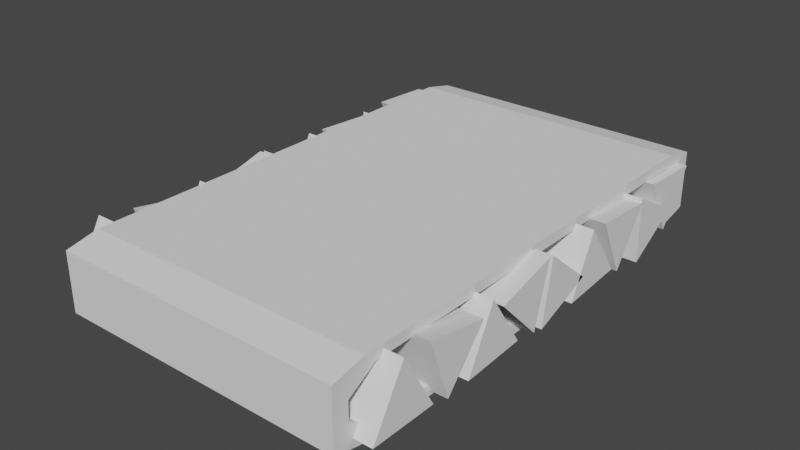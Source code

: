 # Source: Conveyor_Belt.blend  (saved by Blender 2.91.10; exported with 4.5.12 LTS)
import bpy
from mathutils import Matrix  # noqa: F401  (used for matrix-valued properties, if any)

bpy.ops.wm.read_factory_settings(use_empty=True)
scene = bpy.context.scene
scene.name = 'Scene'

# ---- collections
col_collection = bpy.data.collections.new('Collection'); scene.collection.children.link(col_collection)

# ---- world
world_world = bpy.data.worlds.new('World'); scene.world = world_world
world_world.use_nodes = True; world_world.node_tree.nodes.clear()
_N = world_world.node_tree.nodes; _L = world_world.node_tree.links
n0 = _N.new('ShaderNodeOutputWorld'); n0.name = 'World Output'; n0.location = (300, 300)
n1 = _N.new('ShaderNodeBackground'); n1.name = 'Background'; n1.location = (10, 300)
n1.inputs[0].default_value = (0.05088, 0.05088, 0.05088, 1.0)
_L.new(n1.outputs[0], n0.inputs[0])
n0.is_active_output = True
world_world.color = (0.05088, 0.05088, 0.05088)
world_world.use_sun_shadow = False
world_world.sun_shadow_jitter_overblur = 0.0

# ---- meshes
me_cube_001 = bpy.data.meshes.new('Cube.001')
me_cube_001.from_pydata([(-2.0, -1.15, 0.8069), (-2.0, 1.15, 0.8069), (-2.0, -1.15, -0.8069), (-2.0, -1.0, 1.0), (2.0, -0.9457, -0.7151), (2.0, -0.9457, 0.7151), (2.0, 0.9457, -0.7151), (2.0, 0.9457, 0.7151), (-2.0, 1.0, 1.0), (-2.0, -1.0, -1.0), (-2.0, 1.0, -1.0), (-2.0, 1.15, -0.8069), (2.0, 1.078, 0.2577), (2.0, 1.078, -0.2577), (2.0, -1.078, 0.2577), (2.0, -1.078, -0.2577), (2.0, 1.15, -0.8069), (2.0, 1.0, -1.0), (2.0, -1.0, -1.0), (2.0, 1.0, 1.0), (2.0, -1.0, 1.0), (2.0, -1.15, -0.8069), (2.0, 1.15, 0.8069), (2.0, -1.15, 0.8069), (-2.0, 1.078, -0.2577), (-2.0, 0.9457, -0.7151), (-2.0, -0.9457, -0.7151), (-2.0, 0.9457, 0.7151), (-2.0, -0.9457, 0.7151), (-2.0, -1.078, -0.2577), (-2.0, 1.078, 0.2577), (-2.0, -1.078, 0.2577)], [], [(23, 0, 2, 21), (12, 30, 24, 13), (13, 24, 25, 6), (20, 3, 0, 23), (29, 2, 0, 31), (31, 0, 3, 28), (30, 1, 11, 24), (27, 8, 1, 30), (15, 29, 31, 14), (14, 31, 28, 5), (26, 9, 2, 29), (28, 3, 8, 27), (25, 10, 9, 26), (24, 11, 10, 25), (13, 6, 17, 16), (6, 4, 18, 17), (5, 7, 19, 20), (4, 15, 21, 18), (7, 12, 22, 19), (12, 13, 16, 22), (14, 5, 20, 23), (15, 14, 23, 21), (17, 10, 11, 16), (6, 25, 26, 4), (18, 9, 10, 17), (5, 28, 27, 7), (19, 8, 3, 20), (22, 1, 8, 19), (4, 26, 29, 15), (21, 2, 9, 18), (16, 11, 1, 22), (7, 27, 30, 12)])
_uv = me_cube_001.uv_layers.new(name='UVMap')
_uv.uv.foreach_set('vector', [0.5417, 0.75, 0.5417, 0.75, 0.4583, 0.75, 0.4583, 0.75, 0.5402, 0.5118, 0.5402, 0.5118, 0.4598, 0.5118, 0.4598, 0.5118, 0.4598, 0.5118, 0.4598, 0.5118, 0.3885, 0.5131, 0.3885, 0.5131, 0.625, 0.75, 0.625, 0.75, 0.5417, 0.75, 0.5417, 0.75, 0.4598, 0.7382, 0.4583, 0.75, 0.5417, 0.75, 0.5402, 0.7382, 0.5402, 0.7382, 0.5417, 0.75, 0.625, 0.75, 0.6115, 0.7369, 0.5402, 0.5118, 0.5417, 0.5, 0.4583, 0.5, 0.4598, 0.5118, 0.6115, 0.5131, 0.625, 0.5, 0.5417, 0.5, 0.5402, 0.5118, 0.4598, 0.7382, 0.4598, 0.7382, 0.5402, 0.7382, 0.5402, 0.7382, 0.5402, 0.7382, 0.5402, 0.7382, 0.6115, 0.7369, 0.6115, 0.7369, 0.3885, 0.7369, 0.375, 0.75, 0.4583, 0.75, 0.4598, 0.7382, 0.6115, 0.7369, 0.625, 0.75, 0.625, 0.5, 0.6115, 0.5131, 0.3885, 0.5131, 0.375, 0.5, 0.375, 0.75, 0.3885, 0.7369, 0.4598, 0.5118, 0.4583, 0.5, 0.375, 0.5, 0.3885, 0.5131, 0.4598, 0.5118, 0.3885, 0.5131, 0.375, 0.5, 0.4583, 0.5, 0.3885, 0.5131, 0.3885, 0.7369, 0.375, 0.75, 0.375, 0.5, 0.6115, 0.7369, 0.6115, 0.5131, 0.625, 0.5, 0.625, 0.75, 0.3885, 0.7369, 0.4598, 0.7382, 0.4583, 0.75, 0.375, 0.75, 0.6115, 0.5131, 0.5402, 0.5118, 0.5417, 0.5, 0.625, 0.5, 0.5402, 0.5118, 0.4598, 0.5118, 0.4583, 0.5, 0.5417, 0.5, 0.5402, 0.7382, 0.6115, 0.7369, 0.625, 0.75, 0.5417, 0.75, 0.4598, 0.7382, 0.5402, 0.7382, 0.5417, 0.75, 0.4583, 0.75, 0.375, 0.5, 0.375, 0.5, 0.4583, 0.5, 0.4583, 0.5, 0.3885, 0.5131, 0.3885, 0.5131, 0.3885, 0.7369, 0.3885, 0.7369, 0.375, 0.75, 0.375, 0.75, 0.375, 0.5, 0.375, 0.5, 0.6115, 0.7369, 0.6115, 0.7369, 0.6115, 0.5131, 0.6115, 0.5131, 0.625, 0.5, 0.625, 0.5, 0.625, 0.75, 0.625, 0.75, 0.5417, 0.5, 0.5417, 0.5, 0.625, 0.5, 0.625, 0.5, 0.3885, 0.7369, 0.3885, 0.7369, 0.4598, 0.7382, 0.4598, 0.7382, 0.4583, 0.75, 0.4583, 0.75, 0.375, 0.75, 0.375, 0.75, 0.4583, 0.5, 0.4583, 0.5, 0.5417, 0.5, 0.5417, 0.5, 0.6115, 0.5131, 0.6115, 0.5131, 0.5402, 0.5118, 0.5402, 0.5118])
me_cube_001.use_remesh_fix_poles = True
me_cube_001.use_remesh_preserve_attributes = False
me_cube_001.use_mirror_vertex_groups = False
me_cube_001.update()
me_circle = bpy.data.meshes.new('Circle')
me_circle.from_pydata([(0.0879, 0.0, 0.3303), (0.0879, -0.2861, -0.1652), (0.0879, 0.2861, -0.1652), (-3.051, -0.2861, -0.1652), (-3.051, -2.039e-07, 0.3303), (-3.051, 0.2861, -0.1652)], [], [(1, 2, 0), (3, 4, 5), (2, 5, 4, 0), (1, 3, 5, 2), (0, 4, 3, 1)])
_uv = me_circle.uv_layers.new(name='UVMap')
_uv.uv.foreach_set('vector', [0.0, 0.0, 0.0, 0.0, 0.0, 0.0, 0.0, 0.0, 0.0, 0.0, 0.0, 0.0, 0.0, 0.0, 0.0, 0.0, 0.0, 0.0, 0.0, 0.0, 0.0, 0.0, 0.0, 0.0, 0.0, 0.0, 0.0, 0.0, 0.0, 0.0, 0.0, 0.0, 0.0, 0.0, 0.0, 0.0])
me_circle.use_remesh_fix_poles = True
me_circle.use_remesh_preserve_attributes = False
me_circle.use_mirror_vertex_groups = False
me_circle.update()
me_circle_001 = bpy.data.meshes.new('Circle.001')
me_circle_001.from_pydata([(0.0879, 0.0, 0.3303), (0.0879, -0.2861, -0.1652), (0.0879, 0.2861, -0.1652), (-3.051, -0.2861, -0.1652), (-3.051, -2.039e-07, 0.3303), (-3.051, 0.2861, -0.1652)], [], [(1, 2, 0), (3, 4, 5), (2, 5, 4, 0), (1, 3, 5, 2), (0, 4, 3, 1)])
_uv = me_circle_001.uv_layers.new(name='UVMap')
_uv.uv.foreach_set('vector', [0.0, 0.0, 0.0, 0.0, 0.0, 0.0, 0.0, 0.0, 0.0, 0.0, 0.0, 0.0, 0.0, 0.0, 0.0, 0.0, 0.0, 0.0, 0.0, 0.0, 0.0, 0.0, 0.0, 0.0, 0.0, 0.0, 0.0, 0.0, 0.0, 0.0, 0.0, 0.0, 0.0, 0.0, 0.0, 0.0])
me_circle_001.use_remesh_fix_poles = True
me_circle_001.use_remesh_preserve_attributes = False
me_circle_001.use_mirror_vertex_groups = False
me_circle_001.update()
me_circle_002 = bpy.data.meshes.new('Circle.002')
me_circle_002.from_pydata([(0.0879, 0.0, 0.3303), (0.0879, -0.2861, -0.1652), (0.0879, 0.2861, -0.1652), (-3.051, -0.2861, -0.1652), (-3.051, -2.039e-07, 0.3303), (-3.051, 0.2861, -0.1652)], [], [(1, 2, 0), (3, 4, 5), (2, 5, 4, 0), (1, 3, 5, 2), (0, 4, 3, 1)])
_uv = me_circle_002.uv_layers.new(name='UVMap')
_uv.uv.foreach_set('vector', [0.0, 0.0, 0.0, 0.0, 0.0, 0.0, 0.0, 0.0, 0.0, 0.0, 0.0, 0.0, 0.0, 0.0, 0.0, 0.0, 0.0, 0.0, 0.0, 0.0, 0.0, 0.0, 0.0, 0.0, 0.0, 0.0, 0.0, 0.0, 0.0, 0.0, 0.0, 0.0, 0.0, 0.0, 0.0, 0.0])
me_circle_002.use_remesh_fix_poles = True
me_circle_002.use_remesh_preserve_attributes = False
me_circle_002.use_mirror_vertex_groups = False
me_circle_002.update()
me_circle_003 = bpy.data.meshes.new('Circle.003')
me_circle_003.from_pydata([(0.0879, 0.0, 0.3303), (0.0879, -0.2861, -0.1652), (0.0879, 0.2861, -0.1652), (-3.051, -0.2861, -0.1652), (-3.051, -2.039e-07, 0.3303), (-3.051, 0.2861, -0.1652)], [], [(1, 2, 0), (3, 4, 5), (2, 5, 4, 0), (1, 3, 5, 2), (0, 4, 3, 1)])
_uv = me_circle_003.uv_layers.new(name='UVMap')
_uv.uv.foreach_set('vector', [0.0, 0.0, 0.0, 0.0, 0.0, 0.0, 0.0, 0.0, 0.0, 0.0, 0.0, 0.0, 0.0, 0.0, 0.0, 0.0, 0.0, 0.0, 0.0, 0.0, 0.0, 0.0, 0.0, 0.0, 0.0, 0.0, 0.0, 0.0, 0.0, 0.0, 0.0, 0.0, 0.0, 0.0, 0.0, 0.0])
me_circle_003.use_remesh_fix_poles = True
me_circle_003.use_remesh_preserve_attributes = False
me_circle_003.use_mirror_vertex_groups = False
me_circle_003.update()
me_circle_004 = bpy.data.meshes.new('Circle.004')
me_circle_004.from_pydata([(0.0879, 0.0, 0.3303), (0.0879, -0.2861, -0.1652), (0.0879, 0.2861, -0.1652), (-3.051, -0.2861, -0.1652), (-3.051, -2.039e-07, 0.3303), (-3.051, 0.2861, -0.1652)], [], [(1, 2, 0), (3, 4, 5), (2, 5, 4, 0), (1, 3, 5, 2), (0, 4, 3, 1)])
_uv = me_circle_004.uv_layers.new(name='UVMap')
_uv.uv.foreach_set('vector', [0.0, 0.0, 0.0, 0.0, 0.0, 0.0, 0.0, 0.0, 0.0, 0.0, 0.0, 0.0, 0.0, 0.0, 0.0, 0.0, 0.0, 0.0, 0.0, 0.0, 0.0, 0.0, 0.0, 0.0, 0.0, 0.0, 0.0, 0.0, 0.0, 0.0, 0.0, 0.0, 0.0, 0.0, 0.0, 0.0])
me_circle_004.use_remesh_fix_poles = True
me_circle_004.use_remesh_preserve_attributes = False
me_circle_004.use_mirror_vertex_groups = False
me_circle_004.update()
me_circle_005 = bpy.data.meshes.new('Circle.005')
me_circle_005.from_pydata([(0.0879, 0.0, 0.3303), (0.0879, -0.2861, -0.1652), (0.0879, 0.2861, -0.1652), (-3.051, -0.2861, -0.1652), (-3.051, -2.039e-07, 0.3303), (-3.051, 0.2861, -0.1652)], [], [(1, 2, 0), (3, 4, 5), (2, 5, 4, 0), (1, 3, 5, 2), (0, 4, 3, 1)])
_uv = me_circle_005.uv_layers.new(name='UVMap')
_uv.uv.foreach_set('vector', [0.0, 0.0, 0.0, 0.0, 0.0, 0.0, 0.0, 0.0, 0.0, 0.0, 0.0, 0.0, 0.0, 0.0, 0.0, 0.0, 0.0, 0.0, 0.0, 0.0, 0.0, 0.0, 0.0, 0.0, 0.0, 0.0, 0.0, 0.0, 0.0, 0.0, 0.0, 0.0, 0.0, 0.0, 0.0, 0.0])
me_circle_005.use_remesh_fix_poles = True
me_circle_005.use_remesh_preserve_attributes = False
me_circle_005.use_mirror_vertex_groups = False
me_circle_005.update()
me_circle_006 = bpy.data.meshes.new('Circle.006')
me_circle_006.from_pydata([(0.0879, 0.0, 0.3303), (0.0879, -0.2861, -0.1652), (0.0879, 0.2861, -0.1652), (-3.051, -0.2861, -0.1652), (-3.051, -2.039e-07, 0.3303), (-3.051, 0.2861, -0.1652)], [], [(1, 2, 0), (3, 4, 5), (2, 5, 4, 0), (1, 3, 5, 2), (0, 4, 3, 1)])
_uv = me_circle_006.uv_layers.new(name='UVMap')
_uv.uv.foreach_set('vector', [0.0, 0.0, 0.0, 0.0, 0.0, 0.0, 0.0, 0.0, 0.0, 0.0, 0.0, 0.0, 0.0, 0.0, 0.0, 0.0, 0.0, 0.0, 0.0, 0.0, 0.0, 0.0, 0.0, 0.0, 0.0, 0.0, 0.0, 0.0, 0.0, 0.0, 0.0, 0.0, 0.0, 0.0, 0.0, 0.0])
me_circle_006.use_remesh_fix_poles = True
me_circle_006.use_remesh_preserve_attributes = False
me_circle_006.use_mirror_vertex_groups = False
me_circle_006.update()
me_circle_007 = bpy.data.meshes.new('Circle.007')
me_circle_007.from_pydata([(0.0879, 0.0, 0.3303), (0.0879, -0.2861, -0.1652), (0.0879, 0.2861, -0.1652), (-3.051, -0.2861, -0.1652), (-3.051, -2.039e-07, 0.3303), (-3.051, 0.2861, -0.1652)], [], [(1, 2, 0), (3, 4, 5), (2, 5, 4, 0), (1, 3, 5, 2), (0, 4, 3, 1)])
_uv = me_circle_007.uv_layers.new(name='UVMap')
_uv.uv.foreach_set('vector', [0.0, 0.0, 0.0, 0.0, 0.0, 0.0, 0.0, 0.0, 0.0, 0.0, 0.0, 0.0, 0.0, 0.0, 0.0, 0.0, 0.0, 0.0, 0.0, 0.0, 0.0, 0.0, 0.0, 0.0, 0.0, 0.0, 0.0, 0.0, 0.0, 0.0, 0.0, 0.0, 0.0, 0.0, 0.0, 0.0])
me_circle_007.use_remesh_fix_poles = True
me_circle_007.use_remesh_preserve_attributes = False
me_circle_007.use_mirror_vertex_groups = False
me_circle_007.update()
me_circle_008 = bpy.data.meshes.new('Circle.008')
me_circle_008.from_pydata([(0.0879, 0.0, 0.3303), (0.0879, -0.2861, -0.1652), (0.0879, 0.2861, -0.1652), (-3.051, -0.2861, -0.1652), (-3.051, -2.039e-07, 0.3303), (-3.051, 0.2861, -0.1652)], [], [(1, 2, 0), (3, 4, 5), (2, 5, 4, 0), (1, 3, 5, 2), (0, 4, 3, 1)])
_uv = me_circle_008.uv_layers.new(name='UVMap')
_uv.uv.foreach_set('vector', [0.0, 0.0, 0.0, 0.0, 0.0, 0.0, 0.0, 0.0, 0.0, 0.0, 0.0, 0.0, 0.0, 0.0, 0.0, 0.0, 0.0, 0.0, 0.0, 0.0, 0.0, 0.0, 0.0, 0.0, 0.0, 0.0, 0.0, 0.0, 0.0, 0.0, 0.0, 0.0, 0.0, 0.0, 0.0, 0.0])
me_circle_008.use_remesh_fix_poles = True
me_circle_008.use_remesh_preserve_attributes = False
me_circle_008.use_mirror_vertex_groups = False
me_circle_008.update()

# ---- objects
ob_cube = bpy.data.objects.new('Cube', me_cube_001)
ob_circle = bpy.data.objects.new('Circle', me_circle)
ob_circle_001 = bpy.data.objects.new('Circle.001', me_circle_001)
ob_circle_002 = bpy.data.objects.new('Circle.002', me_circle_002)
ob_circle_003 = bpy.data.objects.new('Circle.003', me_circle_003)
ob_circle_004 = bpy.data.objects.new('Circle.004', me_circle_004)
ob_circle_005 = bpy.data.objects.new('Circle.005', me_circle_005)
ob_circle_006 = bpy.data.objects.new('Circle.006', me_circle_006)
ob_circle_007 = bpy.data.objects.new('Circle.007', me_circle_007)
ob_circle_008 = bpy.data.objects.new('Circle.008', me_circle_008)

# ---- transforms, parenting, visibility, modifiers, constraints
ob_cube.location = (0.0, 0.0, 0.0)
ob_cube.scale = (1.0, 3.0, 0.5)
ob_cube.lineart.crease_threshold = 0.0
ob_circle.location = (2.116, -2.721, -0.08547)
ob_circle.scale = (1.473, 1.594, 1.594)
ob_circle.lineart.crease_threshold = 0.0
ob_circle_001.location = (2.116, -1.927, 0.07964)
ob_circle_001.rotation_euler = (0.8649, 1.69e-16, 7.801e-17)
ob_circle_001.scale = (1.436, 1.553, 1.553)
ob_circle_001.lineart.crease_threshold = 0.0
ob_circle_002.location = (2.116, -1.25, -0.1089)
ob_circle_002.rotation_euler = (2.153, 1.855e-16, 3.441e-16)
ob_circle_002.scale = (1.436, 1.553, 1.553)
ob_circle_002.lineart.crease_threshold = 0.0
ob_circle_003.location = (2.116, -0.5985, 0.09604)
ob_circle_003.rotation_euler = (3.398, -5.624e-17, 4.368e-16)
ob_circle_003.scale = (1.436, 1.553, 1.553)
ob_circle_003.lineart.crease_threshold = 0.0
ob_circle_004.location = (2.116, 0.01228, -0.03514)
ob_circle_004.rotation_euler = (4.548, -2.191e-16, 2.583e-16)
ob_circle_004.scale = (1.436, 1.553, 1.553)
ob_circle_004.lineart.crease_threshold = 0.0
ob_circle_005.location = (2.116, 0.7272, -0.09007)
ob_circle_005.rotation_euler = (4.271, -2.008e-16, 3.169e-16)
ob_circle_005.scale = (1.436, 1.553, 1.553)
ob_circle_005.lineart.crease_threshold = 0.0
ob_circle_006.location = (2.116, 1.365, 0.1124)
ob_circle_006.rotation_euler = (3.074, 1.51e-17, 4.436e-16)
ob_circle_006.scale = (1.436, 1.553, 1.553)
ob_circle_006.lineart.crease_threshold = 0.0
ob_circle_007.location = (2.116, 2.074, -0.03924)
ob_circle_007.rotation_euler = (4.731, -2.22e-16, 2.179e-16)
ob_circle_007.scale = (1.436, 1.553, 1.553)
ob_circle_007.lineart.crease_threshold = 0.0
ob_circle_008.location = (1.99, 2.777, 0.07952)
ob_circle_008.rotation_euler = (5.186, -1.976e-16, 1.208e-16)
ob_circle_008.scale = (1.436, 1.553, 1.553)
ob_circle_008.lineart.crease_threshold = 0.0

# ---- collection membership
col_collection.objects.link(ob_cube)
col_collection.objects.link(ob_circle)
col_collection.objects.link(ob_circle_001)
col_collection.objects.link(ob_circle_002)
col_collection.objects.link(ob_circle_003)
col_collection.objects.link(ob_circle_004)
col_collection.objects.link(ob_circle_005)
col_collection.objects.link(ob_circle_006)
col_collection.objects.link(ob_circle_007)
col_collection.objects.link(ob_circle_008)

# ---- scene / render settings (as saved in the file)
scene.frame_start = 1; scene.frame_end = 250; scene.frame_set(1)
scene.render.engine = 'BLENDER_EEVEE_NEXT'
scene.cycles.use_denoising = False
scene.cycles.samples = 128
scene.cycles.sampling_pattern = 'TABULATED_SOBOL'
scene.cycles.use_adaptive_sampling = False
scene.cycles.use_light_tree = False
scene.view_settings.view_transform = 'Filmic'
bpy.context.view_layer.update()

# ---- added for rendering (the .blend has no active camera and no usable light): camera, sun
cam_auto = bpy.data.cameras.new('AutoCamera')
cam_auto.lens = 50.0
cam_auto.sensor_width = 36.0
cam_auto.clip_end = 1000.0
ob_auto_camera = bpy.data.objects.new('AutoCamera', cam_auto)
scene.collection.objects.link(ob_auto_camera)
ob_auto_camera.location = (7.74477, -9.38063, 6.24797)
ob_auto_camera.rotation_euler = (1.09748, -7.21219e-08, 0.694738)
scene.camera = ob_auto_camera
light_auto_sun = bpy.data.lights.new('AutoSun', 'SUN')
light_auto_sun.energy = 3.0
light_auto_sun.angle = 0.0523599
ob_auto_sun = bpy.data.objects.new('AutoSun', light_auto_sun)
scene.collection.objects.link(ob_auto_sun)
ob_auto_sun.rotation_euler = (0.872665, 0.174533, 0.523599)
bpy.context.view_layer.update()
